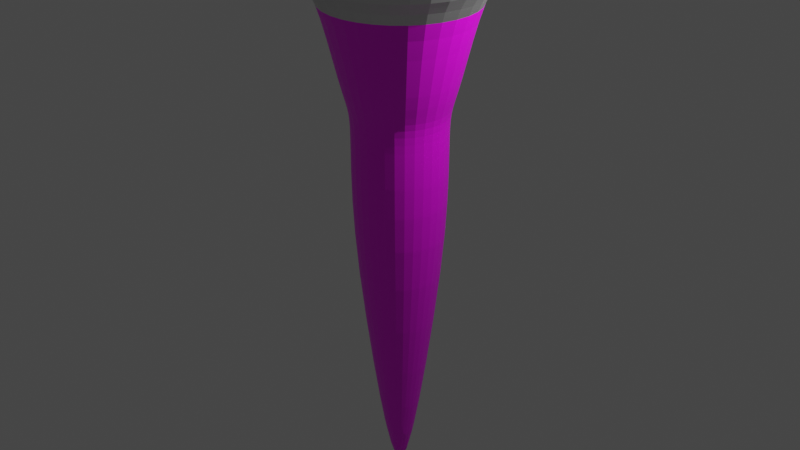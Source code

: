 # Source: torch.blend  (saved by Blender 3.6.13; exported with 4.5.12 LTS)
import bpy
from mathutils import Matrix  # noqa: F401  (used for matrix-valued properties, if any)

bpy.ops.wm.read_factory_settings(use_empty=True)
scene = bpy.context.scene
scene.name = 'Scene'

# ---- collections
col_collection = bpy.data.collections.new('Collection'); scene.collection.children.link(col_collection)

# ---- images (referenced by path relative to the original .blend; pixels are not part of the script)
import os
ASSET_DIR = os.environ.get("B2B_ASSET_DIR", "")  # directory of the original .blend (textures are referenced by path, not embedded)
HERE = os.path.dirname(os.path.abspath(__file__))  # packed textures are extracted next to this script under _unpacked/

def load_image(name, relpath, width, height, colorspace="sRGB"):
    """Load a texture the original file referenced (path relative to the .blend, or extracted next to this script)."""
    p = next((c for c in (os.path.join(HERE, relpath), os.path.join(ASSET_DIR, relpath)) if relpath and os.path.exists(c)), "")
    if p:
        img = bpy.data.images.load(p, check_existing=True)
        img.name = name
    else:  # same state as the original file: an image datablock whose file is absent (Cycles renders it pink)
        img = bpy.data.images.new(name, width, height)
        img.source = "FILE"
        img.filepath = "//" + (relpath or name)
    img.colorspace_settings.name = colorspace
    return img
img_wood060_2k_jpg_color_jpg = load_image('Wood060_2K-JPG_Color.jpg', 'Material/Wood060_2K-JPG_Color.jpg', 1024, 1024, 'sRGB')

# ---- materials (node trees are filled in below, after node groups)
mat_material = bpy.data.materials.new('Material')
mat_material.use_transparent_shadow = False
mat_material_001 = bpy.data.materials.new('Material.001')
mat_material_001.use_transparent_shadow = False

# ---- material node trees
mat_material.use_nodes = True; mat_material.node_tree.nodes.clear()
_N = mat_material.node_tree.nodes; _L = mat_material.node_tree.links
n0 = _N.new('ShaderNodeBsdfPrincipled'); n0.name = 'Principled BSDF'; n0.location = (10, 300)
n0.distribution = 'GGX'
n0.subsurface_method = 'RANDOM_WALK_SKIN'
n0.inputs[3].default_value = 1.45
n0.inputs[27].default_value = (0.0, 0.0, 0.0, 1.0)
n0.inputs[28].default_value = 1.0
n1 = _N.new('ShaderNodeOutputMaterial'); n1.name = 'Material Output'; n1.location = (300, 300)
n2 = _N.new('ShaderNodeTexImage'); n2.name = 'Image Texture'; n2.location = (-280, 275)
n2.image = img_wood060_2k_jpg_color_jpg
_L.new(n0.outputs[0], n1.inputs[0])
_L.new(n2.outputs[0], n0.inputs[0])
n1.is_active_output = True
mat_material_001.use_nodes = True; mat_material_001.node_tree.nodes.clear()
_N = mat_material_001.node_tree.nodes; _L = mat_material_001.node_tree.links
n0 = _N.new('ShaderNodeOutputMaterial'); n0.name = 'Material Output'; n0.location = (300, 300)
n1 = _N.new('ShaderNodeBsdfAnisotropic'); n1.name = 'Glossy BSDF'; n1.location = (10, 300)
n1.distribution = 'GGX'
_L.new(n1.outputs[0], n0.inputs[0])
n0.is_active_output = True

# ---- world
world_world = bpy.data.worlds.new('World'); scene.world = world_world
world_world.use_nodes = True; world_world.node_tree.nodes.clear()
_N = world_world.node_tree.nodes; _L = world_world.node_tree.links
n0 = _N.new('ShaderNodeOutputWorld'); n0.name = 'World Output'; n0.location = (300, 300)
n1 = _N.new('ShaderNodeBackground'); n1.name = 'Background'; n1.location = (10, 300)
n1.inputs[0].default_value = (0.05088, 0.05088, 0.05088, 1.0)
_L.new(n1.outputs[0], n0.inputs[0])
n0.is_active_output = True
world_world.color = (0.05088, 0.05088, 0.05088)
world_world.use_sun_shadow = False
world_world.sun_shadow_jitter_overblur = 0.0

# ---- lights
light_light = bpy.data.lights.new('Light', 'POINT')
light_light.transmission_factor = 0.0
light_light.energy = 1000.0
light_light.shadow_soft_size = 0.1
light_light.shadow_maximum_resolution = 0.006
light_light.use_absolute_resolution = True

# ---- meshes
me_cylinder = bpy.data.meshes.new('Cylinder')
me_cylinder.from_pydata([(0.0, 1.0, -1.245), (1.368e-09, 1.63, 4.329), (0.7071, 0.7071, -1.245), (1.153, 1.153, 4.329), (1.0, 0.0, -1.245), (1.63, 2.806e-09, 4.329), (0.7071, -0.7071, -1.245), (1.153, -1.153, 4.329), (0.0, -1.0, -1.245), (1.368e-09, -1.63, 4.329), (-0.7071, -0.7071, -1.245), (-1.153, -1.153, 4.329), (-1.0, 0.0, -1.245), (-1.63, 2.806e-09, 4.329), (-0.7071, 0.7071, -1.245), (-1.153, 1.153, 4.329), (6.112e-09, 0.1796, -6.617), (0.127, 0.127, -6.617), (0.1796, 0.0, -6.617), (0.127, -0.127, -6.617), (6.112e-09, -0.1796, -6.617), (-0.127, -0.127, -6.617), (-0.1796, 0.0, -6.617), (-0.127, 0.127, -6.617), (1.368e-09, 1.65, 3.843), (1.167, 1.167, 3.843), (1.65, 2.806e-09, 3.843), (1.167, -1.167, 3.843), (1.368e-09, -1.65, 3.843), (-1.167, -1.167, 3.843), (-1.65, 2.806e-09, 3.843), (-1.167, 1.167, 3.843), (0.8253, 0.8253, 1.879), (1.167, 0.0, 1.879), (0.8253, -0.8253, 1.879), (-4.151e-10, -1.167, 1.879), (-0.8253, -0.8253, 1.879), (-1.167, 0.0, 1.879), (-0.8253, 0.8253, 1.879), (-4.151e-10, 1.167, 1.879), (0.7071, 0.7071, 1.524), (1.0, 0.0, 1.524), (0.7071, -0.7071, 1.524), (0.0, -1.0, 1.524), (-0.7071, -0.7071, 1.524), (-1.0, 0.0, 1.524), (-0.7071, 0.7071, 1.524), (0.0, 1.0, 1.524), (0.7071, 0.7071, 0.875), (1.0, 0.0, 0.875), (0.7071, -0.7071, 0.875), (0.0, -1.0, 0.875), (-0.7071, -0.7071, 0.875), (-1.0, 0.0, 0.875), (-0.7071, 0.7071, 0.875), (0.0, 1.0, 0.875), (1.41, 1.41, 5.012), (1.368e-09, 1.994, 5.012), (1.368e-09, 1.994, 3.843), (1.994, 2.806e-09, 5.012), (1.41, -1.41, 5.012), (1.368e-09, -1.994, 5.012), (-1.41, -1.41, 5.012), (-1.994, 2.806e-09, 5.012), (-1.41, 1.41, 5.012), (1.41, 1.41, 3.843), (1.994, 2.806e-09, 3.843), (1.41, -1.41, 3.843), (1.368e-09, -1.994, 3.843), (-1.41, -1.41, 3.843), (-1.994, 2.806e-09, 3.843), (-1.41, 1.41, 3.843), (1.167, 1.167, 5.012), (1.368e-09, 1.65, 5.012), (1.65, 2.806e-09, 5.012), (1.167, -1.167, 5.012), (1.368e-09, -1.65, 5.012), (-1.167, -1.167, 5.012), (-1.65, 2.806e-09, 5.012), (-1.167, 1.167, 5.012)], [], [(78, 79, 64, 63), (72, 74, 59, 56), (31, 30, 70, 71), (24, 31, 71, 58), (75, 76, 61, 60), (25, 24, 58, 65), (3, 1, 15, 13, 11, 9, 7, 5), (77, 78, 63, 62), (26, 25, 65, 66), (6, 8, 20, 19), (16, 17, 18, 19, 20, 21, 22, 23), (12, 14, 23, 22), (2, 4, 18, 17), (8, 10, 21, 20), (14, 0, 16, 23), (0, 2, 17, 16), (4, 6, 19, 18), (10, 12, 22, 21), (38, 31, 24, 39), (37, 30, 31, 38), (36, 29, 30, 37), (35, 28, 29, 36), (34, 27, 28, 35), (33, 26, 27, 34), (32, 25, 26, 33), (39, 24, 25, 32), (47, 39, 32, 40), (40, 32, 33, 41), (41, 33, 34, 42), (42, 34, 35, 43), (43, 35, 36, 44), (44, 36, 37, 45), (45, 37, 38, 46), (46, 38, 39, 47), (54, 46, 47, 55), (53, 45, 46, 54), (52, 44, 45, 53), (51, 43, 44, 52), (50, 42, 43, 51), (49, 41, 42, 50), (48, 40, 41, 49), (55, 47, 40, 48), (0, 55, 48, 2), (2, 48, 49, 4), (4, 49, 50, 6), (6, 50, 51, 8), (8, 51, 52, 10), (10, 52, 53, 12), (12, 53, 54, 14), (14, 54, 55, 0), (48, 55, 54, 53, 52, 51, 50, 49), (58, 57, 56, 65), (65, 56, 59, 66), (66, 59, 60, 67), (67, 60, 61, 68), (68, 61, 62, 69), (69, 62, 63, 70), (70, 63, 64, 71), (71, 64, 57, 58), (30, 29, 69, 70), (76, 77, 62, 61), (29, 28, 68, 69), (28, 27, 67, 68), (74, 75, 60, 59), (79, 73, 57, 64), (73, 72, 56, 57), (27, 26, 66, 67), (1, 3, 72, 73), (3, 5, 74, 72), (5, 7, 75, 74), (7, 9, 76, 75), (9, 11, 77, 76), (11, 13, 78, 77), (13, 15, 79, 78), (15, 1, 73, 79)])
me_cylinder.polygons.foreach_set('material_index', [1, 1, 1, 1, 1, 1, 0, 1, 1, 0, 0, 0, 0, 0, 0, 0, 0, 0, 0, 0, 0, 0, 0, 0, 0, 0, 0, 0, 0, 0, 0, 0, 0, 0, 0, 0, 0, 0, 0, 0, 0, 0, 0, 0, 0, 0, 0, 0, 0, 0, 0, 1, 1, 1, 1, 1, 1, 1, 1, 1, 1, 1, 1, 1, 1, 1, 1, 1, 1, 1, 1, 1, 1, 1, 1])
_uv = me_cylinder.uv_layers.new(name='UVMap')
_uv.uv.foreach_set('vector', [0.01, 0.25, 0.08029, 0.4197, 0.08029, 0.4197, 0.01, 0.25, 0.4197, 0.4197, 0.49, 0.25, 0.49, 0.25, 0.4197, 0.4197, 0.125, 0.9568, 0.25, 0.9568, 0.25, 0.9568, 0.125, 0.9568, 0.0, 0.9568, 0.125, 0.9568, 0.125, 0.9568, 0.0, 0.9568, 0.4197, 0.08029, 0.25, 0.01, 0.25, 0.01, 0.4197, 0.08029, 0.875, 0.9568, 1.0, 0.9568, 1.0, 0.9568, 0.875, 0.9568, 0.4177, 0.4177, 0.25, 0.4872, 0.0823, 0.4177, 0.01284, 0.25, 0.0823, 0.0823, 0.25, 0.01284, 0.4177, 0.0823, 0.4872, 0.25, 0.08029, 0.08029, 0.01, 0.25, 0.01, 0.25, 0.08029, 0.08029, 0.75, 0.9568, 0.875, 0.9568, 0.875, 0.9568, 0.75, 0.9568, 0.625, 0.5, 0.5, 0.5, 0.5, 0.5, 0.625, 0.5, 0.75, 0.49, 0.9197, 0.4197, 0.99, 0.25, 0.9197, 0.08029, 0.75, 0.01, 0.5803, 0.08029, 0.51, 0.25, 0.5803, 0.4197, 0.25, 0.5, 0.125, 0.5, 0.125, 0.5, 0.25, 0.5, 0.875, 0.5, 0.75, 0.5, 0.75, 0.5, 0.875, 0.5, 0.5, 0.5, 0.375, 0.5, 0.375, 0.5, 0.5, 0.5, 0.125, 0.5, 0.0, 0.5, 0.0, 0.5, 0.125, 0.5, 1.0, 0.5, 0.875, 0.5, 0.875, 0.5, 1.0, 0.5, 0.75, 0.5, 0.625, 0.5, 0.625, 0.5, 0.75, 0.5, 0.375, 0.5, 0.25, 0.5, 0.25, 0.5, 0.375, 0.5, 0.125, 0.8481, 0.125, 0.9568, 0.0, 0.9568, 0.0, 0.8481, 0.25, 0.8481, 0.25, 0.9568, 0.125, 0.9568, 0.125, 0.8481, 0.375, 0.8481, 0.375, 0.9568, 0.25, 0.9568, 0.25, 0.8481, 0.5, 0.8481, 0.5, 0.9568, 0.375, 0.9568, 0.375, 0.8481, 0.625, 0.8481, 0.625, 0.9568, 0.5, 0.9568, 0.5, 0.8481, 0.75, 0.8481, 0.75, 0.9568, 0.625, 0.9568, 0.625, 0.8481, 0.875, 0.8481, 0.875, 0.9568, 0.75, 0.9568, 0.75, 0.8481, 1.0, 0.8481, 1.0, 0.9568, 0.875, 0.9568, 0.875, 0.8481, 1.0, 0.8215, 1.0, 0.8481, 0.875, 0.8481, 0.875, 0.8215, 0.875, 0.8215, 0.875, 0.8481, 0.75, 0.8481, 0.75, 0.8215, 0.75, 0.8215, 0.75, 0.8481, 0.625, 0.8481, 0.625, 0.8215, 0.625, 0.8215, 0.625, 0.8481, 0.5, 0.8481, 0.5, 0.8215, 0.5, 0.8215, 0.5, 0.8481, 0.375, 0.8481, 0.375, 0.8215, 0.375, 0.8215, 0.375, 0.8481, 0.25, 0.8481, 0.25, 0.8215, 0.25, 0.8215, 0.25, 0.8481, 0.125, 0.8481, 0.125, 0.8215, 0.125, 0.8215, 0.125, 0.8481, 0.0, 0.8481, 0.0, 0.8215, 0.125, 0.7894, 0.125, 0.8215, 0.0, 0.8215, 0.0, 0.7894, 0.25, 0.7894, 0.25, 0.8215, 0.125, 0.8215, 0.125, 0.7894, 0.375, 0.7894, 0.375, 0.8215, 0.25, 0.8215, 0.25, 0.7894, 0.5, 0.7894, 0.5, 0.8215, 0.375, 0.8215, 0.375, 0.7894, 0.625, 0.7894, 0.625, 0.8215, 0.5, 0.8215, 0.5, 0.7894, 0.75, 0.7894, 0.75, 0.8215, 0.625, 0.8215, 0.625, 0.7894, 0.875, 0.7894, 0.875, 0.8215, 0.75, 0.8215, 0.75, 0.7894, 1.0, 0.7894, 1.0, 0.8215, 0.875, 0.8215, 0.875, 0.7894, 1.0, 0.5, 1.0, 0.7894, 0.875, 0.7894, 0.875, 0.5, 0.875, 0.5, 0.875, 0.7894, 0.75, 0.7894, 0.75, 0.5, 0.75, 0.5, 0.75, 0.7894, 0.625, 0.7894, 0.625, 0.5, 0.625, 0.5, 0.625, 0.7894, 0.5, 0.7894, 0.5, 0.5, 0.5, 0.5, 0.5, 0.7894, 0.375, 0.7894, 0.375, 0.5, 0.375, 0.5, 0.375, 0.7894, 0.25, 0.7894, 0.25, 0.5, 0.25, 0.5, 0.25, 0.7894, 0.125, 0.7894, 0.125, 0.5, 0.125, 0.5, 0.125, 0.7894, 0.0, 0.7894, 0.0, 0.5, 0.875, 0.7894, 1.0, 0.7894, 0.125, 0.7894, 0.25, 0.7894, 0.375, 0.7894, 0.5, 0.7894, 0.625, 0.7894, 0.75, 0.7894, 1.0, 0.9568, 1.0, 1.0, 0.875, 1.0, 0.875, 0.9568, 0.875, 0.9568, 0.875, 1.0, 0.75, 1.0, 0.75, 0.9568, 0.75, 0.9568, 0.75, 1.0, 0.625, 1.0, 0.625, 0.9568, 0.625, 0.9568, 0.625, 1.0, 0.5, 1.0, 0.5, 0.9568, 0.5, 0.9568, 0.5, 1.0, 0.375, 1.0, 0.375, 0.9568, 0.375, 0.9568, 0.375, 1.0, 0.25, 1.0, 0.25, 0.9568, 0.25, 0.9568, 0.25, 1.0, 0.125, 1.0, 0.125, 0.9568, 0.125, 0.9568, 0.125, 1.0, 0.0, 1.0, 0.0, 0.9568, 0.25, 0.9568, 0.375, 0.9568, 0.375, 0.9568, 0.25, 0.9568, 0.25, 0.01, 0.08029, 0.08029, 0.08029, 0.08029, 0.25, 0.01, 0.375, 0.9568, 0.5, 0.9568, 0.5, 0.9568, 0.375, 0.9568, 0.5, 0.9568, 0.625, 0.9568, 0.625, 0.9568, 0.5, 0.9568, 0.49, 0.25, 0.4197, 0.08029, 0.4197, 0.08029, 0.49, 0.25, 0.08029, 0.4197, 0.25, 0.49, 0.25, 0.49, 0.08029, 0.4197, 0.25, 0.49, 0.4197, 0.4197, 0.4197, 0.4197, 0.25, 0.49, 0.625, 0.9568, 0.75, 0.9568, 0.75, 0.9568, 0.625, 0.9568, 0.25, 0.4872, 0.4177, 0.4177, 0.4197, 0.4197, 0.25, 0.49, 0.4177, 0.4177, 0.4872, 0.25, 0.49, 0.25, 0.4197, 0.4197, 0.4872, 0.25, 0.4177, 0.0823, 0.4197, 0.08029, 0.49, 0.25, 0.4177, 0.0823, 0.25, 0.01284, 0.25, 0.01, 0.4197, 0.08029, 0.25, 0.01284, 0.0823, 0.0823, 0.08029, 0.08029, 0.25, 0.01, 0.0823, 0.0823, 0.01284, 0.25, 0.01, 0.25, 0.08029, 0.08029, 0.01284, 0.25, 0.0823, 0.4177, 0.08029, 0.4197, 0.01, 0.25, 0.0823, 0.4177, 0.25, 0.4872, 0.25, 0.49, 0.08029, 0.4197])
me_cylinder.materials.append(mat_material)
me_cylinder.materials.append(mat_material_001)
me_cylinder.update()

# ---- objects
ob_light = bpy.data.objects.new('Light', light_light)
ob_cylinder = bpy.data.objects.new('Cylinder', me_cylinder)

# ---- transforms, parenting, visibility, modifiers, constraints
ob_light.location = (4.076, 1.005, 5.904)
ob_light.rotation_euler = (0.6503, 0.05522, 1.866)
ob_light.lock_rotations_4d = False
ob_light.empty_display_type = 'ARROWS'
ob_light.color = (0.0, 0.0, 0.0, 0.0)
ob_light.lineart.crease_threshold = 0.0
ob_cylinder.location = (0.0, 0.0, 0.0)
_m = ob_cylinder.modifiers.new('Subdivision', 'SUBSURF')
_m.levels = 6

# ---- collection membership
col_collection.objects.link(ob_light)
col_collection.objects.link(ob_cylinder)

# ---- scene / render settings (as saved in the file)
scene.frame_start = 1; scene.frame_end = 250; scene.frame_set(1)
scene.render.engine = 'BLENDER_EEVEE_NEXT'
scene.cycles.sampling_pattern = 'TABULATED_SOBOL'
scene.view_settings.view_transform = 'Filmic'
bpy.context.view_layer.update()

# ---- added for rendering (the .blend has no active camera): camera
cam_auto = bpy.data.cameras.new('AutoCamera')
cam_auto.lens = 50.0
cam_auto.sensor_width = 36.0
cam_auto.clip_end = 1000.0
ob_auto_camera = bpy.data.objects.new('AutoCamera', cam_auto)
scene.collection.objects.link(ob_auto_camera)
ob_auto_camera.location = (11.9582, -14.3499, 8.76393)
ob_auto_camera.rotation_euler = (1.09748, -7.21219e-08, 0.694738)
scene.camera = ob_auto_camera
bpy.context.view_layer.update()
